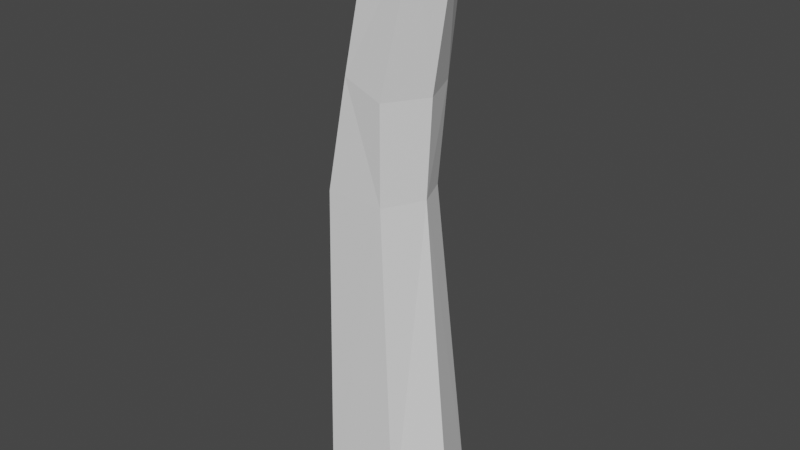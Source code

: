 # Source: trunk_1.blend  (saved by Blender 2.91.10; exported with 4.5.12 LTS)
import bpy
from mathutils import Matrix  # noqa: F401  (used for matrix-valued properties, if any)

bpy.ops.wm.read_factory_settings(use_empty=True)
scene = bpy.context.scene
scene.name = 'Scene'

# ---- collections
col_collection = bpy.data.collections.new('Collection'); scene.collection.children.link(col_collection)

# ---- world
world_world = bpy.data.worlds.new('World'); scene.world = world_world
world_world.use_nodes = True; world_world.node_tree.nodes.clear()
_N = world_world.node_tree.nodes; _L = world_world.node_tree.links
n0 = _N.new('ShaderNodeOutputWorld'); n0.name = 'World Output'; n0.location = (300, 300)
n1 = _N.new('ShaderNodeBackground'); n1.name = 'Background'; n1.location = (10, 300)
n1.inputs[0].default_value = (0.05088, 0.05088, 0.05088, 1.0)
_L.new(n1.outputs[0], n0.inputs[0])
n0.is_active_output = True
world_world.color = (0.05088, 0.05088, 0.05088)
world_world.use_sun_shadow = False
world_world.sun_shadow_jitter_overblur = 0.0

# ---- meshes
me_cube = bpy.data.meshes.new('Cube')
me_cube.from_pydata([(-0.1335, -0.164, -1.0), (0.01729, -0.1065, 1.007), (-0.07757, 0.1352, -1.0), (0.02768, 0.1127, 1.008), (0.1352, -0.1607, -1.0), (0.1711, -0.1065, 0.9844), (0.1696, 0.1897, -1.0), (0.1756, 0.1127, 0.9833), (-0.2042, 0.0, -1.0), (-0.03172, 0.0, 1.052), (0.2453, 0.0, -1.0), (0.235, 0.0, 1.007), (-0.1352, -0.1352, 0.1519), (-0.1154, 0.1333, 0.1519), (0.08857, 0.1128, 0.1519), (0.06771, -0.1352, 0.1519), (0.1352, 0.0, 0.1519), (-0.1352, 0.0, 0.1519), (-0.07278, -0.1218, 0.5274), (-0.06479, 0.1352, 0.5191), (0.1036, 0.1352, 0.4908), (0.06906, -0.1352, 0.4826), (0.1528, 0.0, 0.4826), (-0.114, 0.0, 0.5274)], [], [(23, 9, 3), (19, 3, 20), (22, 11, 5, 21), (21, 5, 18), (8, 10, 4, 0), (11, 9, 1, 5), (7, 3, 9, 11), (2, 6, 10, 8), (20, 7, 11, 22), (18, 1, 23), (0, 12, 8), (6, 16, 10), (4, 15, 0), (10, 16, 4), (2, 13, 6), (8, 17, 13), (12, 18, 23), (14, 20, 16), (15, 21, 18, 12), (16, 21, 15), (13, 20, 14), (17, 23, 13), (0, 15, 12), (8, 12, 17), (13, 2, 8), (6, 13, 14), (16, 6, 14), (4, 16, 15), (21, 16, 22), (16, 20, 22), (20, 13, 19), (20, 3, 7), (13, 23, 19), (23, 17, 12), (18, 5, 1), (23, 1, 9), (3, 19, 23)])
_uv = me_cube.uv_layers.new(name='UVMap')
_uv.uv.foreach_set('vector', [0.563, 0.125, 0.625, 0.125, 0.625, 0.25, 0.563, 0.25, 0.625, 0.25, 0.563, 0.5, 0.563, 0.625, 0.625, 0.625, 0.625, 0.75, 0.563, 0.75, 0.563, 0.75, 0.625, 0.75, 0.563, 1.0, 0.125, 0.625, 0.375, 0.625, 0.375, 0.75, 0.125, 0.75, 0.625, 0.625, 0.875, 0.625, 0.875, 0.75, 0.625, 0.75, 0.625, 0.5, 0.875, 0.5, 0.875, 0.625, 0.625, 0.625, 0.125, 0.5, 0.375, 0.5, 0.375, 0.625, 0.125, 0.625, 0.563, 0.5, 0.625, 0.5, 0.625, 0.625, 0.563, 0.625, 0.563, 0.0, 0.625, 0.0, 0.563, 0.125, 0.375, 0.0, 0.5, 0.0, 0.375, 0.125, 0.3783, 0.5, 0.5, 0.625, 0.375, 0.625, 0.375, 0.75, 0.5, 0.75, 0.375, 1.0, 0.375, 0.625, 0.5, 0.625, 0.375, 0.75, 0.375, 0.25, 0.5, 0.25, 0.375, 0.492, 0.375, 0.125, 0.5, 0.125, 0.5, 0.25, 0.5, 0.0, 0.563, 0.0, 0.563, 0.125, 0.5, 0.5, 0.563, 0.5, 0.5, 0.625, 0.5, 0.75, 0.563, 0.75, 0.563, 1.0, 0.5, 1.0, 0.5, 0.625, 0.563, 0.75, 0.5, 0.75, 0.5, 0.25, 0.563, 0.5, 0.5, 0.5, 0.5, 0.125, 0.563, 0.125, 0.5, 0.25, 0.375, 1.0, 0.5, 0.75, 0.5, 1.0, 0.375, 0.125, 0.5, 0.0, 0.5, 0.125, 0.5, 0.25, 0.375, 0.25, 0.375, 0.125, 0.3765, 0.497, 0.5, 0.25, 0.5, 0.5, 0.5, 0.625, 0.3783, 0.5, 0.5, 0.5, 0.375, 0.75, 0.5, 0.625, 0.5, 0.75, 0.563, 0.75, 0.5, 0.625, 0.563, 0.625, 0.5, 0.625, 0.563, 0.5, 0.563, 0.625, 0.563, 0.5, 0.5, 0.25, 0.563, 0.25, 0.563, 0.5, 0.625, 0.25, 0.625, 0.5, 0.5, 0.25, 0.563, 0.125, 0.563, 0.25, 0.563, 0.125, 0.5, 0.125, 0.5, 0.0, 0.563, 1.0, 0.625, 0.75, 0.625, 1.0, 0.563, 0.125, 0.625, 0.0, 0.625, 0.125, 0.625, 0.25, 0.563, 0.25, 0.563, 0.125])
me_cube.use_remesh_fix_poles = True
me_cube.use_remesh_preserve_attributes = False
me_cube.use_mirror_vertex_groups = False
me_cube.update()

# ---- objects
ob_cube = bpy.data.objects.new('Cube', me_cube)

# ---- transforms, parenting, visibility, modifiers, constraints
ob_cube.location = (0.0, 0.0, 1.0)
ob_cube.lineart.crease_threshold = 0.0

# ---- collection membership
col_collection.objects.link(ob_cube)

# ---- scene / render settings (as saved in the file)
scene.frame_start = 1; scene.frame_end = 250; scene.frame_set(1)
scene.render.engine = 'BLENDER_EEVEE_NEXT'
scene.cycles.use_denoising = False
scene.cycles.samples = 128
scene.cycles.sampling_pattern = 'TABULATED_SOBOL'
scene.cycles.use_adaptive_sampling = False
scene.cycles.use_light_tree = False
scene.view_settings.view_transform = 'Filmic'
bpy.context.view_layer.update()

# ---- added for rendering (the .blend has no active camera and no usable light): camera, sun
cam_auto = bpy.data.cameras.new('AutoCamera')
cam_auto.lens = 50.0
cam_auto.sensor_width = 36.0
cam_auto.clip_end = 1000.0
ob_auto_camera = bpy.data.objects.new('AutoCamera', cam_auto)
scene.collection.objects.link(ob_auto_camera)
ob_auto_camera.location = (1.99108, -2.35179, 2.60219)
ob_auto_camera.rotation_euler = (1.09748, -7.21219e-08, 0.694738)
scene.camera = ob_auto_camera
light_auto_sun = bpy.data.lights.new('AutoSun', 'SUN')
light_auto_sun.energy = 3.0
light_auto_sun.angle = 0.0523599
ob_auto_sun = bpy.data.objects.new('AutoSun', light_auto_sun)
scene.collection.objects.link(ob_auto_sun)
ob_auto_sun.rotation_euler = (0.872665, 0.174533, 0.523599)
bpy.context.view_layer.update()
